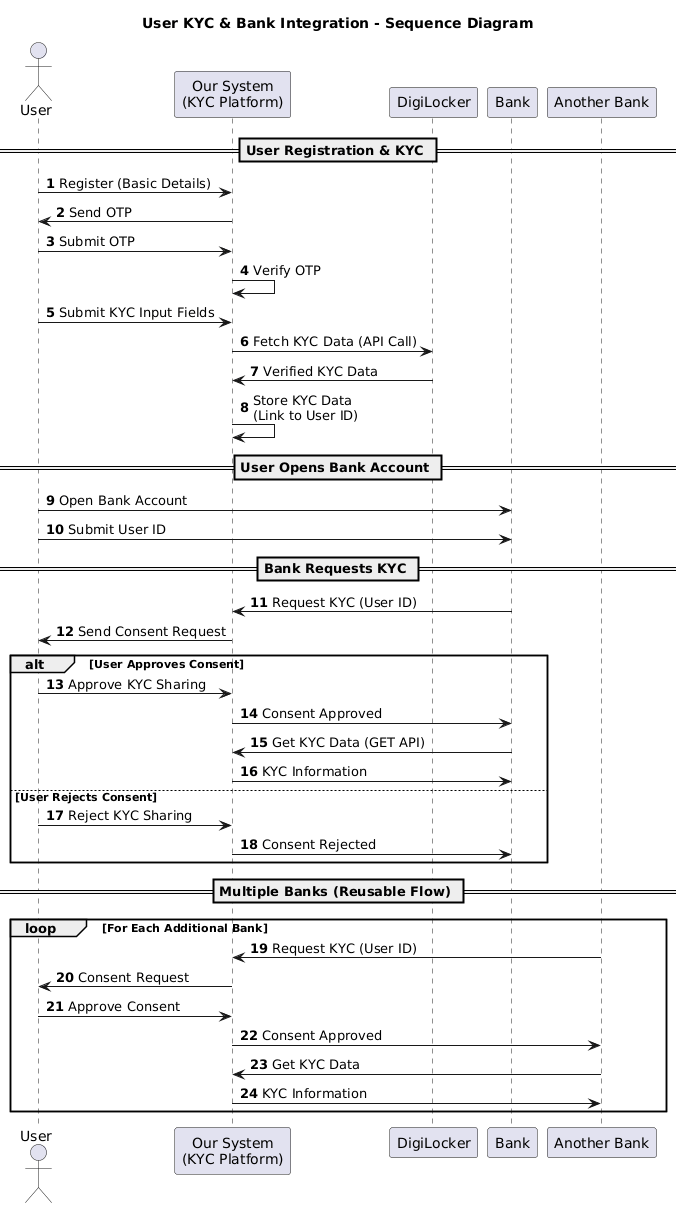

The diagram above was rendered by PlantUML. Its source (embedded in the PNG):
@startuml
title User KYC & Bank Integration - Sequence Diagram

autonumber

actor User
participant "Our System\n(KYC Platform)" as System
participant "DigiLocker" as DigiLocker
participant "Bank" as Bank
participant "Another Bank" as Bank2

== User Registration & KYC ==

User -> System : Register (Basic Details)
System -> User : Send OTP
User -> System : Submit OTP
System -> System : Verify OTP

User -> System : Submit KYC Input Fields
System -> DigiLocker : Fetch KYC Data (API Call)
DigiLocker -> System : Verified KYC Data
System -> System : Store KYC Data\n(Link to User ID)

== User Opens Bank Account ==

User -> Bank : Open Bank Account
User -> Bank : Submit User ID

== Bank Requests KYC ==

Bank -> System : Request KYC (User ID)
System -> User : Send Consent Request

alt User Approves Consent
    User -> System : Approve KYC Sharing
    System -> Bank : Consent Approved
    Bank -> System : Get KYC Data (GET API)
    System -> Bank : KYC Information
else User Rejects Consent
    User -> System : Reject KYC Sharing
    System -> Bank : Consent Rejected
end

== Multiple Banks (Reusable Flow) ==

loop For Each Additional Bank
    Bank2 -> System : Request KYC (User ID)
    System -> User : Consent Request
    User -> System : Approve Consent
    System -> Bank2 : Consent Approved
    Bank2 -> System : Get KYC Data
    System -> Bank2 : KYC Information
end
@enduml